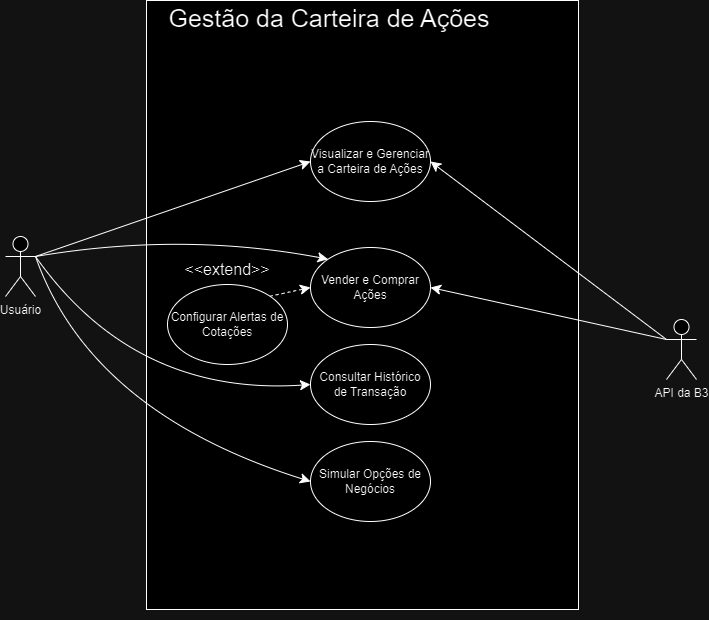

The diagram above was exported from draw.io. Its source (the exported page's mxGraphModel, read from the mxfile embedded in the PNG):
<mxGraphModel dx="1067" dy="714" grid="0" gridSize="10" guides="1" tooltips="1" connect="1" arrows="1" fold="1" page="0" pageScale="1" pageWidth="827" pageHeight="1169" math="0" shadow="0">
  <root>
    <mxCell id="0" />
    <mxCell id="1" parent="0" />
    <mxCell id="mEgK73MLUJy4nhQDTHpk-1" value="" style="rounded=0;whiteSpace=wrap;html=1;" vertex="1" parent="1">
      <mxGeometry x="659" y="33" width="432" height="609" as="geometry" />
    </mxCell>
    <mxCell id="0KO-85xoUP5FZCm9HeqR-5" style="edgeStyle=none;curved=1;rounded=0;orthogonalLoop=1;jettySize=auto;html=1;exitX=1;exitY=0.3333333333333333;exitDx=0;exitDy=0;exitPerimeter=0;entryX=0;entryY=0.5;entryDx=0;entryDy=0;fontSize=12;startSize=8;endSize=8;" edge="1" parent="1" source="mEgK73MLUJy4nhQDTHpk-4" target="mEgK73MLUJy4nhQDTHpk-7">
      <mxGeometry relative="1" as="geometry" />
    </mxCell>
    <mxCell id="0KO-85xoUP5FZCm9HeqR-7" style="edgeStyle=none;curved=1;rounded=0;orthogonalLoop=1;jettySize=auto;html=1;exitX=1;exitY=0.3333333333333333;exitDx=0;exitDy=0;exitPerimeter=0;entryX=0;entryY=0;entryDx=0;entryDy=0;fontSize=12;startSize=8;endSize=8;" edge="1" parent="1" source="mEgK73MLUJy4nhQDTHpk-4" target="0KO-85xoUP5FZCm9HeqR-1">
      <mxGeometry relative="1" as="geometry">
        <Array as="points">
          <mxPoint x="695" y="264" />
        </Array>
      </mxGeometry>
    </mxCell>
    <mxCell id="0KO-85xoUP5FZCm9HeqR-8" style="edgeStyle=none;curved=1;rounded=0;orthogonalLoop=1;jettySize=auto;html=1;exitX=1;exitY=0.3333333333333333;exitDx=0;exitDy=0;exitPerimeter=0;entryX=0;entryY=0.5;entryDx=0;entryDy=0;fontSize=12;startSize=8;endSize=8;" edge="1" parent="1" source="mEgK73MLUJy4nhQDTHpk-4" target="mEgK73MLUJy4nhQDTHpk-15">
      <mxGeometry relative="1" as="geometry">
        <Array as="points">
          <mxPoint x="647" y="429" />
        </Array>
      </mxGeometry>
    </mxCell>
    <mxCell id="0KO-85xoUP5FZCm9HeqR-9" style="edgeStyle=none;curved=1;rounded=0;orthogonalLoop=1;jettySize=auto;html=1;exitX=1;exitY=0.3333333333333333;exitDx=0;exitDy=0;exitPerimeter=0;entryX=0;entryY=0.5;entryDx=0;entryDy=0;fontSize=12;startSize=8;endSize=8;" edge="1" parent="1" source="mEgK73MLUJy4nhQDTHpk-4" target="0KO-85xoUP5FZCm9HeqR-2">
      <mxGeometry relative="1" as="geometry">
        <Array as="points">
          <mxPoint x="603" y="445" />
        </Array>
      </mxGeometry>
    </mxCell>
    <mxCell id="mEgK73MLUJy4nhQDTHpk-4" value="Usuário" style="shape=umlActor;verticalLabelPosition=bottom;verticalAlign=top;html=1;outlineConnect=0;" vertex="1" parent="1">
      <mxGeometry x="518" y="269" width="30" height="60" as="geometry" />
    </mxCell>
    <mxCell id="mEgK73MLUJy4nhQDTHpk-5" value="Gestão da Carteira de Ações" style="text;html=1;align=center;verticalAlign=middle;whiteSpace=wrap;rounded=0;fontSize=25;strokeWidth=1;" vertex="1" parent="1">
      <mxGeometry x="602" y="35" width="480" height="30" as="geometry" />
    </mxCell>
    <mxCell id="mEgK73MLUJy4nhQDTHpk-7" value="Visualizar e Gerenciar a Carteira de Ações" style="ellipse;whiteSpace=wrap;html=1;" vertex="1" parent="1">
      <mxGeometry x="823" y="154" width="120" height="80" as="geometry" />
    </mxCell>
    <mxCell id="mEgK73MLUJy4nhQDTHpk-8" style="edgeStyle=none;curved=1;rounded=0;orthogonalLoop=1;jettySize=auto;html=1;exitX=0;exitY=1;exitDx=0;exitDy=0;fontSize=12;startSize=8;endSize=8;" edge="1" parent="1" source="mEgK73MLUJy4nhQDTHpk-1" target="mEgK73MLUJy4nhQDTHpk-1">
      <mxGeometry relative="1" as="geometry" />
    </mxCell>
    <mxCell id="mEgK73MLUJy4nhQDTHpk-9" style="edgeStyle=none;curved=1;rounded=0;orthogonalLoop=1;jettySize=auto;html=1;exitX=1;exitY=1;exitDx=0;exitDy=0;fontSize=12;startSize=8;endSize=8;" edge="1" parent="1" source="mEgK73MLUJy4nhQDTHpk-1" target="mEgK73MLUJy4nhQDTHpk-1">
      <mxGeometry relative="1" as="geometry" />
    </mxCell>
    <mxCell id="mEgK73MLUJy4nhQDTHpk-10" value="&amp;lt;&amp;lt;extend&amp;gt;&amp;gt;" style="text;html=1;align=center;verticalAlign=middle;whiteSpace=wrap;rounded=0;fontSize=16;" vertex="1" parent="1">
      <mxGeometry x="710" y="287" width="60" height="30" as="geometry" />
    </mxCell>
    <mxCell id="mEgK73MLUJy4nhQDTHpk-15" value="Consultar Histórico de Transação" style="ellipse;whiteSpace=wrap;html=1;" vertex="1" parent="1">
      <mxGeometry x="823" y="377" width="120" height="80" as="geometry" />
    </mxCell>
    <mxCell id="0KO-85xoUP5FZCm9HeqR-13" style="edgeStyle=none;curved=1;rounded=0;orthogonalLoop=1;jettySize=auto;html=1;exitX=0;exitY=0.3333333333333333;exitDx=0;exitDy=0;exitPerimeter=0;entryX=1;entryY=0.5;entryDx=0;entryDy=0;fontSize=12;startSize=8;endSize=8;" edge="1" parent="1" source="mEgK73MLUJy4nhQDTHpk-17" target="0KO-85xoUP5FZCm9HeqR-1">
      <mxGeometry relative="1" as="geometry" />
    </mxCell>
    <mxCell id="JLK-ZXgM3kVo7HJ5tPqw-1" style="edgeStyle=none;curved=1;rounded=0;orthogonalLoop=1;jettySize=auto;html=1;exitX=0;exitY=0.3333333333333333;exitDx=0;exitDy=0;exitPerimeter=0;entryX=1;entryY=0.5;entryDx=0;entryDy=0;fontSize=12;startSize=8;endSize=8;" edge="1" parent="1" source="mEgK73MLUJy4nhQDTHpk-17" target="mEgK73MLUJy4nhQDTHpk-7">
      <mxGeometry relative="1" as="geometry" />
    </mxCell>
    <mxCell id="mEgK73MLUJy4nhQDTHpk-17" value="API da B3" style="shape=umlActor;verticalLabelPosition=bottom;verticalAlign=top;html=1;outlineConnect=0;" vertex="1" parent="1">
      <mxGeometry x="1179" y="352" width="30" height="60" as="geometry" />
    </mxCell>
    <mxCell id="0KO-85xoUP5FZCm9HeqR-1" value="Vender e Comprar Ações" style="ellipse;whiteSpace=wrap;html=1;" vertex="1" parent="1">
      <mxGeometry x="823" y="280" width="120" height="80" as="geometry" />
    </mxCell>
    <mxCell id="0KO-85xoUP5FZCm9HeqR-2" value="Simular Opções de Negócios" style="ellipse;whiteSpace=wrap;html=1;" vertex="1" parent="1">
      <mxGeometry x="823" y="474" width="120" height="80" as="geometry" />
    </mxCell>
    <mxCell id="0KO-85xoUP5FZCm9HeqR-4" style="edgeStyle=none;curved=1;rounded=0;orthogonalLoop=1;jettySize=auto;html=1;exitX=1;exitY=0;exitDx=0;exitDy=0;entryX=0;entryY=0.5;entryDx=0;entryDy=0;fontSize=12;startSize=8;endSize=8;dashed=1;" edge="1" parent="1" source="0KO-85xoUP5FZCm9HeqR-3" target="0KO-85xoUP5FZCm9HeqR-1">
      <mxGeometry relative="1" as="geometry" />
    </mxCell>
    <mxCell id="0KO-85xoUP5FZCm9HeqR-3" value="Configurar Alertas de Cotações" style="ellipse;whiteSpace=wrap;html=1;" vertex="1" parent="1">
      <mxGeometry x="680" y="317" width="120" height="80" as="geometry" />
    </mxCell>
  </root>
</mxGraphModel>